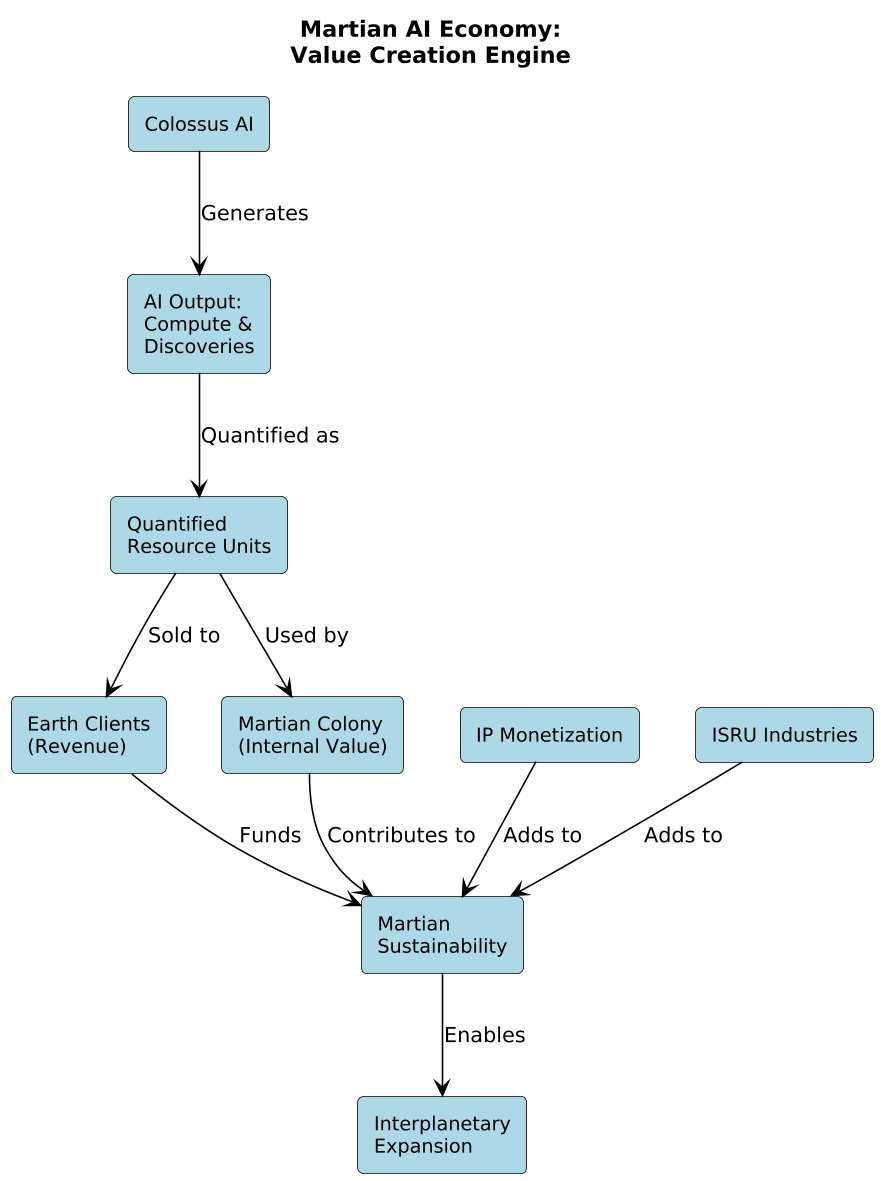

The diagram above was rendered by PlantUML. Its source (embedded in the PNG):
@startuml
!theme mars
scale 1.6

skinparam defaultFontColor black
skinparam backgroundColor white



title "Martian AI Economy:\nValue Creation Engine"

skinparam rectangle {
  BorderColor black
  BackgroundColor #ADD8E6
  FontSize 12
  FontColor black
}
skinparam arrow {
  Color black
}


rectangle "Colossus AI" as AI

rectangle "AI Output:\nCompute &\nDiscoveries" as Output

rectangle "Quantified\nResource Units" as Units

rectangle "Earth Clients\n(Revenue)" as EarthRev

rectangle "Martian Colony\n(Internal Value)" as ColonyValue

rectangle "IP Monetization" as IP

rectangle "ISRU Industries" as ISRU

rectangle "Martian\nSustainability" as Sustain

rectangle "Interplanetary\nExpansion" as Expansion


AI -down-> Output : "Generates"
Output -down-> Units : "Quantified as"

Units -down-> EarthRev : "Sold to"
Units -down-> ColonyValue : "Used by"

EarthRev -down-> Sustain : "Funds"
ColonyValue -down-> Sustain : "Contributes to"
IP -down-> Sustain : "Adds to"
ISRU -down-> Sustain : "Adds to"

Sustain -down-> Expansion : "Enables"
@enduml